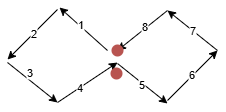

The diagram above was exported from draw.io. Its source (the exported page's mxGraphModel, read from the mxfile embedded in the PNG):
<mxGraphModel dx="786" dy="516" grid="1" gridSize="10" guides="1" tooltips="1" connect="1" arrows="1" fold="1" page="1" pageScale="1" pageWidth="827" pageHeight="1169" math="0" shadow="0">
  <root>
    <mxCell id="0" />
    <mxCell id="1" parent="0" />
    <mxCell id="P9peCm-IIUw1HpNY99LS-3" value="" style="endArrow=classic;html=1;rounded=0;" edge="1" parent="1">
      <mxGeometry width="50" height="50" relative="1" as="geometry">
        <mxPoint x="390" y="250" as="sourcePoint" />
        <mxPoint x="342" y="207" as="targetPoint" />
      </mxGeometry>
    </mxCell>
    <mxCell id="P9peCm-IIUw1HpNY99LS-14" value="1" style="edgeLabel;html=1;align=center;verticalAlign=middle;resizable=0;points=[];" vertex="1" connectable="0" parent="P9peCm-IIUw1HpNY99LS-3">
      <mxGeometry x="0.1856" y="-1" relative="1" as="geometry">
        <mxPoint as="offset" />
      </mxGeometry>
    </mxCell>
    <mxCell id="P9peCm-IIUw1HpNY99LS-4" value="" style="endArrow=none;html=1;rounded=0;endFill=0;startArrow=classic;startFill=1;" edge="1" parent="1">
      <mxGeometry width="50" height="50" relative="1" as="geometry">
        <mxPoint x="290" y="259" as="sourcePoint" />
        <mxPoint x="340" y="209" as="targetPoint" />
      </mxGeometry>
    </mxCell>
    <mxCell id="P9peCm-IIUw1HpNY99LS-15" value="2" style="edgeLabel;html=1;align=center;verticalAlign=middle;resizable=0;points=[];" vertex="1" connectable="0" parent="P9peCm-IIUw1HpNY99LS-4">
      <mxGeometry x="0.04" y="1" relative="1" as="geometry">
        <mxPoint as="offset" />
      </mxGeometry>
    </mxCell>
    <mxCell id="P9peCm-IIUw1HpNY99LS-5" value="" style="endArrow=none;html=1;rounded=0;startArrow=classic;startFill=1;" edge="1" parent="1">
      <mxGeometry width="50" height="50" relative="1" as="geometry">
        <mxPoint x="340" y="302" as="sourcePoint" />
        <mxPoint x="290" y="262" as="targetPoint" />
      </mxGeometry>
    </mxCell>
    <mxCell id="P9peCm-IIUw1HpNY99LS-16" value="3" style="edgeLabel;html=1;align=center;verticalAlign=middle;resizable=0;points=[];" vertex="1" connectable="0" parent="P9peCm-IIUw1HpNY99LS-5">
      <mxGeometry x="0.2683" y="-6" relative="1" as="geometry">
        <mxPoint as="offset" />
      </mxGeometry>
    </mxCell>
    <mxCell id="P9peCm-IIUw1HpNY99LS-6" value="" style="endArrow=classic;html=1;rounded=0;startArrow=none;startFill=0;endFill=1;" edge="1" parent="1">
      <mxGeometry width="50" height="50" relative="1" as="geometry">
        <mxPoint x="340" y="302" as="sourcePoint" />
        <mxPoint x="400" y="262" as="targetPoint" />
      </mxGeometry>
    </mxCell>
    <mxCell id="P9peCm-IIUw1HpNY99LS-17" value="4" style="edgeLabel;html=1;align=center;verticalAlign=middle;resizable=0;points=[];" vertex="1" connectable="0" parent="P9peCm-IIUw1HpNY99LS-6">
      <mxGeometry x="-0.2462" y="1" relative="1" as="geometry">
        <mxPoint as="offset" />
      </mxGeometry>
    </mxCell>
    <mxCell id="P9peCm-IIUw1HpNY99LS-7" value="" style="endArrow=none;html=1;rounded=0;startArrow=classic;startFill=1;" edge="1" parent="1">
      <mxGeometry width="50" height="50" relative="1" as="geometry">
        <mxPoint x="450" y="303" as="sourcePoint" />
        <mxPoint x="400" y="263" as="targetPoint" />
      </mxGeometry>
    </mxCell>
    <mxCell id="P9peCm-IIUw1HpNY99LS-18" value="5" style="edgeLabel;html=1;align=center;verticalAlign=middle;resizable=0;points=[];" vertex="1" connectable="0" parent="P9peCm-IIUw1HpNY99LS-7">
      <mxGeometry x="0.0244" y="1" relative="1" as="geometry">
        <mxPoint as="offset" />
      </mxGeometry>
    </mxCell>
    <mxCell id="P9peCm-IIUw1HpNY99LS-8" value="" style="endArrow=classic;html=1;rounded=0;startArrow=none;startFill=0;endFill=1;" edge="1" parent="1">
      <mxGeometry width="50" height="50" relative="1" as="geometry">
        <mxPoint x="450" y="300" as="sourcePoint" />
        <mxPoint x="500" y="250" as="targetPoint" />
      </mxGeometry>
    </mxCell>
    <mxCell id="P9peCm-IIUw1HpNY99LS-19" value="6" style="edgeLabel;html=1;align=center;verticalAlign=middle;resizable=0;points=[];" vertex="1" connectable="0" parent="P9peCm-IIUw1HpNY99LS-8">
      <mxGeometry x="-0.02" y="2" relative="1" as="geometry">
        <mxPoint as="offset" />
      </mxGeometry>
    </mxCell>
    <mxCell id="P9peCm-IIUw1HpNY99LS-9" value="" style="endArrow=classic;html=1;rounded=0;startArrow=none;startFill=0;endFill=1;" edge="1" parent="1">
      <mxGeometry width="50" height="50" relative="1" as="geometry">
        <mxPoint x="500" y="250" as="sourcePoint" />
        <mxPoint x="450" y="210" as="targetPoint" />
      </mxGeometry>
    </mxCell>
    <mxCell id="P9peCm-IIUw1HpNY99LS-20" value="7" style="edgeLabel;html=1;align=center;verticalAlign=middle;resizable=0;points=[];" vertex="1" connectable="0" parent="P9peCm-IIUw1HpNY99LS-9">
      <mxGeometry x="0.0439" relative="1" as="geometry">
        <mxPoint as="offset" />
      </mxGeometry>
    </mxCell>
    <mxCell id="P9peCm-IIUw1HpNY99LS-10" value="" style="endArrow=none;html=1;rounded=0;startArrow=classic;startFill=1;" edge="1" parent="1" source="P9peCm-IIUw1HpNY99LS-12">
      <mxGeometry width="50" height="50" relative="1" as="geometry">
        <mxPoint x="400" y="250" as="sourcePoint" />
        <mxPoint x="450" y="210" as="targetPoint" />
      </mxGeometry>
    </mxCell>
    <mxCell id="P9peCm-IIUw1HpNY99LS-21" value="8" style="edgeLabel;html=1;align=center;verticalAlign=middle;resizable=0;points=[];" vertex="1" connectable="0" parent="P9peCm-IIUw1HpNY99LS-10">
      <mxGeometry x="0.1024" y="2" relative="1" as="geometry">
        <mxPoint y="-1" as="offset" />
      </mxGeometry>
    </mxCell>
    <mxCell id="P9peCm-IIUw1HpNY99LS-11" value="" style="shape=waypoint;sketch=0;fillStyle=solid;size=6;pointerEvents=1;points=[];fillColor=#f8cecc;resizable=0;rotatable=0;perimeter=centerPerimeter;snapToPoint=1;strokeColor=#b85450;strokeWidth=4;" vertex="1" parent="1">
      <mxGeometry x="389" y="263" width="20" height="20" as="geometry" />
    </mxCell>
    <mxCell id="P9peCm-IIUw1HpNY99LS-13" value="" style="endArrow=none;html=1;rounded=0;startArrow=classic;startFill=1;" edge="1" parent="1" target="P9peCm-IIUw1HpNY99LS-12">
      <mxGeometry width="50" height="50" relative="1" as="geometry">
        <mxPoint x="400" y="250" as="sourcePoint" />
        <mxPoint x="450" y="210" as="targetPoint" />
      </mxGeometry>
    </mxCell>
    <mxCell id="P9peCm-IIUw1HpNY99LS-12" value="" style="shape=waypoint;sketch=0;fillStyle=solid;size=6;pointerEvents=1;points=[];fillColor=#f8cecc;resizable=0;rotatable=0;perimeter=centerPerimeter;snapToPoint=1;strokeColor=#b85450;strokeWidth=4;" vertex="1" parent="1">
      <mxGeometry x="390" y="240" width="20" height="20" as="geometry" />
    </mxCell>
  </root>
</mxGraphModel>